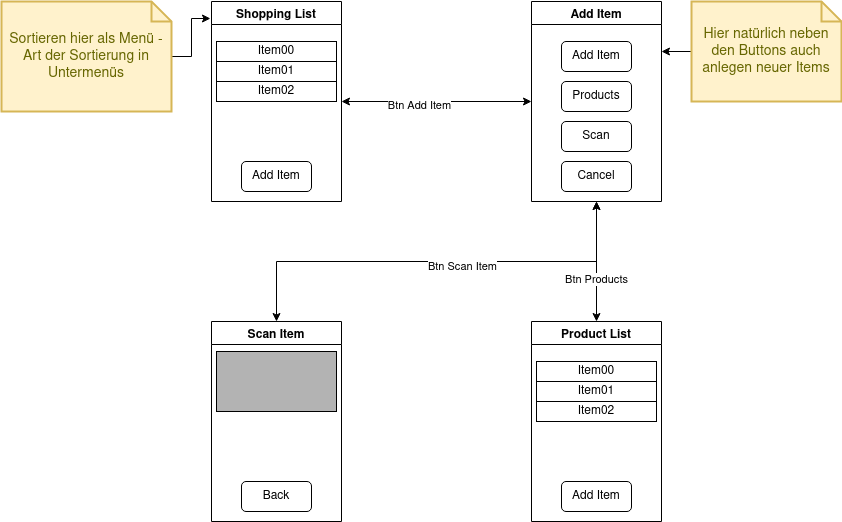

The diagram above was exported from draw.io. Its source (the exported page's mxGraphModel, read from the mxfile embedded in the PNG):
<mxGraphModel dx="1350" dy="793" grid="1" gridSize="10" guides="1" tooltips="1" connect="1" arrows="1" fold="1" page="1" pageScale="1" pageWidth="850" pageHeight="1100" math="0" shadow="0">
  <root>
    <mxCell id="0" />
    <mxCell id="1" parent="0" />
    <mxCell id="fshSVlbk91aSJgzbfvLb-36" style="edgeStyle=orthogonalEdgeStyle;rounded=0;orthogonalLoop=1;jettySize=auto;html=1;exitX=1;exitY=0.5;exitDx=0;exitDy=0;entryX=0;entryY=0.5;entryDx=0;entryDy=0;startArrow=classic;startFill=1;endArrow=classic;endFill=1;" edge="1" parent="1" source="fshSVlbk91aSJgzbfvLb-6" target="fshSVlbk91aSJgzbfvLb-10">
      <mxGeometry relative="1" as="geometry" />
    </mxCell>
    <mxCell id="fshSVlbk91aSJgzbfvLb-37" value="Btn Add Item" style="edgeLabel;html=1;align=center;verticalAlign=middle;resizable=0;points=[];" vertex="1" connectable="0" parent="fshSVlbk91aSJgzbfvLb-36">
      <mxGeometry x="-0.1895" y="-3" relative="1" as="geometry">
        <mxPoint as="offset" />
      </mxGeometry>
    </mxCell>
    <mxCell id="fshSVlbk91aSJgzbfvLb-6" value="Shopping List" style="swimlane;" vertex="1" parent="1">
      <mxGeometry x="220" y="60" width="130" height="200" as="geometry" />
    </mxCell>
    <mxCell id="fshSVlbk91aSJgzbfvLb-8" value="Add Item" style="rounded=1;whiteSpace=wrap;html=1;" vertex="1" parent="fshSVlbk91aSJgzbfvLb-6">
      <mxGeometry x="30" y="160" width="70" height="30" as="geometry" />
    </mxCell>
    <mxCell id="fshSVlbk91aSJgzbfvLb-17" value="Item00" style="rounded=0;whiteSpace=wrap;html=1;" vertex="1" parent="fshSVlbk91aSJgzbfvLb-6">
      <mxGeometry x="5" y="40" width="120" height="20" as="geometry" />
    </mxCell>
    <mxCell id="fshSVlbk91aSJgzbfvLb-18" value="Item01" style="rounded=0;whiteSpace=wrap;html=1;" vertex="1" parent="fshSVlbk91aSJgzbfvLb-6">
      <mxGeometry x="5" y="60" width="120" height="20" as="geometry" />
    </mxCell>
    <mxCell id="fshSVlbk91aSJgzbfvLb-19" value="Item02" style="rounded=0;whiteSpace=wrap;html=1;" vertex="1" parent="fshSVlbk91aSJgzbfvLb-6">
      <mxGeometry x="5" y="80" width="120" height="20" as="geometry" />
    </mxCell>
    <mxCell id="fshSVlbk91aSJgzbfvLb-34" style="edgeStyle=orthogonalEdgeStyle;rounded=0;orthogonalLoop=1;jettySize=auto;html=1;exitX=0.5;exitY=1;exitDx=0;exitDy=0;startArrow=classic;startFill=1;endArrow=classic;endFill=1;" edge="1" parent="1" source="fshSVlbk91aSJgzbfvLb-10" target="fshSVlbk91aSJgzbfvLb-22">
      <mxGeometry relative="1" as="geometry" />
    </mxCell>
    <mxCell id="fshSVlbk91aSJgzbfvLb-38" value="Btn Scan Item" style="edgeLabel;html=1;align=center;verticalAlign=middle;resizable=0;points=[];" vertex="1" connectable="0" parent="fshSVlbk91aSJgzbfvLb-34">
      <mxGeometry x="-0.1136" y="4" relative="1" as="geometry">
        <mxPoint as="offset" />
      </mxGeometry>
    </mxCell>
    <mxCell id="fshSVlbk91aSJgzbfvLb-35" style="edgeStyle=orthogonalEdgeStyle;rounded=0;orthogonalLoop=1;jettySize=auto;html=1;exitX=0.5;exitY=1;exitDx=0;exitDy=0;entryX=0.5;entryY=0;entryDx=0;entryDy=0;startArrow=classic;startFill=1;endArrow=classic;endFill=1;" edge="1" parent="1" source="fshSVlbk91aSJgzbfvLb-10" target="fshSVlbk91aSJgzbfvLb-28">
      <mxGeometry relative="1" as="geometry" />
    </mxCell>
    <mxCell id="fshSVlbk91aSJgzbfvLb-39" value="Btn Products" style="edgeLabel;html=1;align=center;verticalAlign=middle;resizable=0;points=[];" vertex="1" connectable="0" parent="fshSVlbk91aSJgzbfvLb-35">
      <mxGeometry x="0.2833" y="-1" relative="1" as="geometry">
        <mxPoint as="offset" />
      </mxGeometry>
    </mxCell>
    <mxCell id="fshSVlbk91aSJgzbfvLb-10" value="Add Item" style="swimlane;" vertex="1" parent="1">
      <mxGeometry x="540" y="60" width="130" height="200" as="geometry" />
    </mxCell>
    <mxCell id="fshSVlbk91aSJgzbfvLb-11" value="Scan" style="rounded=1;whiteSpace=wrap;html=1;" vertex="1" parent="fshSVlbk91aSJgzbfvLb-10">
      <mxGeometry x="30" y="120" width="70" height="30" as="geometry" />
    </mxCell>
    <mxCell id="fshSVlbk91aSJgzbfvLb-12" value="Cancel" style="rounded=1;whiteSpace=wrap;html=1;" vertex="1" parent="fshSVlbk91aSJgzbfvLb-10">
      <mxGeometry x="30" y="160" width="70" height="30" as="geometry" />
    </mxCell>
    <mxCell id="fshSVlbk91aSJgzbfvLb-13" value="Products" style="rounded=1;whiteSpace=wrap;html=1;" vertex="1" parent="fshSVlbk91aSJgzbfvLb-10">
      <mxGeometry x="30" y="80" width="70" height="30" as="geometry" />
    </mxCell>
    <mxCell id="fshSVlbk91aSJgzbfvLb-14" value="Add Item" style="rounded=1;whiteSpace=wrap;html=1;" vertex="1" parent="fshSVlbk91aSJgzbfvLb-10">
      <mxGeometry x="30" y="40" width="70" height="30" as="geometry" />
    </mxCell>
    <mxCell id="fshSVlbk91aSJgzbfvLb-16" style="edgeStyle=orthogonalEdgeStyle;rounded=0;orthogonalLoop=1;jettySize=auto;html=1;entryX=1;entryY=0.25;entryDx=0;entryDy=0;startArrow=none;endArrow=classic;endFill=1;startFill=0;" edge="1" parent="1" source="fshSVlbk91aSJgzbfvLb-15" target="fshSVlbk91aSJgzbfvLb-10">
      <mxGeometry relative="1" as="geometry" />
    </mxCell>
    <mxCell id="fshSVlbk91aSJgzbfvLb-15" value="Hier natürlich neben den Buttons auch anlegen neuer Items" style="shape=note;strokeWidth=2;fontSize=14;size=20;whiteSpace=wrap;html=1;fillColor=#fff2cc;strokeColor=#d6b656;fontColor=#666600;" vertex="1" parent="1">
      <mxGeometry x="700" y="60" width="150" height="100" as="geometry" />
    </mxCell>
    <mxCell id="fshSVlbk91aSJgzbfvLb-21" style="edgeStyle=orthogonalEdgeStyle;rounded=0;orthogonalLoop=1;jettySize=auto;html=1;entryX=-0.008;entryY=0.085;entryDx=0;entryDy=0;entryPerimeter=0;startArrow=none;startFill=0;endArrow=classic;endFill=1;" edge="1" parent="1" source="fshSVlbk91aSJgzbfvLb-20" target="fshSVlbk91aSJgzbfvLb-6">
      <mxGeometry relative="1" as="geometry" />
    </mxCell>
    <mxCell id="fshSVlbk91aSJgzbfvLb-20" value="Sortieren hier als Menü - Art der Sortierung in Untermenüs" style="shape=note;strokeWidth=2;fontSize=14;size=20;whiteSpace=wrap;html=1;fillColor=#fff2cc;strokeColor=#d6b656;fontColor=#666600;" vertex="1" parent="1">
      <mxGeometry x="10" y="60" width="170" height="110" as="geometry" />
    </mxCell>
    <mxCell id="fshSVlbk91aSJgzbfvLb-22" value="Scan Item" style="swimlane;" vertex="1" parent="1">
      <mxGeometry x="220" y="380" width="130" height="200" as="geometry" />
    </mxCell>
    <mxCell id="fshSVlbk91aSJgzbfvLb-24" value="Back" style="rounded=1;whiteSpace=wrap;html=1;" vertex="1" parent="fshSVlbk91aSJgzbfvLb-22">
      <mxGeometry x="30" y="160" width="70" height="30" as="geometry" />
    </mxCell>
    <mxCell id="fshSVlbk91aSJgzbfvLb-27" value="" style="rounded=0;whiteSpace=wrap;html=1;fillColor=#B3B3B3;" vertex="1" parent="fshSVlbk91aSJgzbfvLb-22">
      <mxGeometry x="5" y="30" width="120" height="60" as="geometry" />
    </mxCell>
    <mxCell id="fshSVlbk91aSJgzbfvLb-28" value="Product List" style="swimlane;" vertex="1" parent="1">
      <mxGeometry x="540" y="380" width="130" height="200" as="geometry" />
    </mxCell>
    <mxCell id="fshSVlbk91aSJgzbfvLb-29" value="Add Item" style="rounded=1;whiteSpace=wrap;html=1;" vertex="1" parent="fshSVlbk91aSJgzbfvLb-28">
      <mxGeometry x="30" y="160" width="70" height="30" as="geometry" />
    </mxCell>
    <mxCell id="fshSVlbk91aSJgzbfvLb-30" value="Item00" style="rounded=0;whiteSpace=wrap;html=1;" vertex="1" parent="fshSVlbk91aSJgzbfvLb-28">
      <mxGeometry x="5" y="40" width="120" height="20" as="geometry" />
    </mxCell>
    <mxCell id="fshSVlbk91aSJgzbfvLb-31" value="Item01" style="rounded=0;whiteSpace=wrap;html=1;" vertex="1" parent="fshSVlbk91aSJgzbfvLb-28">
      <mxGeometry x="5" y="60" width="120" height="20" as="geometry" />
    </mxCell>
    <mxCell id="fshSVlbk91aSJgzbfvLb-32" value="Item02" style="rounded=0;whiteSpace=wrap;html=1;" vertex="1" parent="fshSVlbk91aSJgzbfvLb-28">
      <mxGeometry x="5" y="80" width="120" height="20" as="geometry" />
    </mxCell>
  </root>
</mxGraphModel>